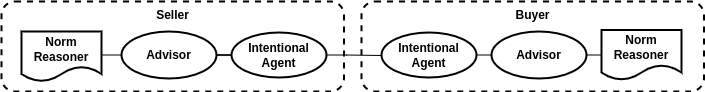

The diagram above was exported from draw.io. Its source (the exported page's mxGraphModel, read from the mxfile embedded in the PNG):
<mxGraphModel dx="1422" dy="802" grid="1" gridSize="10" guides="1" tooltips="1" connect="1" arrows="1" fold="1" page="1" pageScale="1" pageWidth="850" pageHeight="1100" math="0" shadow="0">
  <root>
    <mxCell id="0" />
    <mxCell id="1" parent="0" />
    <mxCell id="3BB96VYD3-dl7u5XomQT-3" value="Buyer&lt;br&gt;" style="rounded=1;whiteSpace=wrap;html=1;horizontal=1;align=center;verticalAlign=top;fontStyle=1;strokeWidth=2;dashed=1;" vertex="1" parent="1">
      <mxGeometry x="520" y="190" width="342.5" height="90" as="geometry" />
    </mxCell>
    <mxCell id="TCDtuILDtVRh4geXnQAo-1" value="Seller" style="rounded=1;whiteSpace=wrap;html=1;horizontal=1;align=center;verticalAlign=top;fontStyle=1;strokeWidth=2;dashed=1;" parent="1" vertex="1">
      <mxGeometry x="160" y="190" width="342.5" height="90" as="geometry" />
    </mxCell>
    <mxCell id="3BB96VYD3-dl7u5XomQT-1" style="edgeStyle=orthogonalEdgeStyle;rounded=0;orthogonalLoop=1;jettySize=auto;html=1;exitX=0;exitY=0.5;exitDx=0;exitDy=0;endArrow=none;endFill=0;" edge="1" parent="1" source="TCDtuILDtVRh4geXnQAo-3" target="TCDtuILDtVRh4geXnQAo-4">
      <mxGeometry relative="1" as="geometry" />
    </mxCell>
    <mxCell id="3BB96VYD3-dl7u5XomQT-12" style="edgeStyle=orthogonalEdgeStyle;rounded=0;orthogonalLoop=1;jettySize=auto;html=1;exitX=1;exitY=0.5;exitDx=0;exitDy=0;entryX=0.058;entryY=0.6;entryDx=0;entryDy=0;entryPerimeter=0;endArrow=none;endFill=0;" edge="1" parent="1" source="TCDtuILDtVRh4geXnQAo-3" target="3BB96VYD3-dl7u5XomQT-3">
      <mxGeometry relative="1" as="geometry" />
    </mxCell>
    <mxCell id="TCDtuILDtVRh4geXnQAo-3" value="Intentional Agent" style="ellipse;whiteSpace=wrap;html=1;fontStyle=1;strokeWidth=2;" parent="1" vertex="1">
      <mxGeometry x="390" y="221" width="95" height="45" as="geometry" />
    </mxCell>
    <mxCell id="3BB96VYD3-dl7u5XomQT-2" style="edgeStyle=orthogonalEdgeStyle;rounded=0;orthogonalLoop=1;jettySize=auto;html=1;exitX=0;exitY=0.5;exitDx=0;exitDy=0;entryX=1;entryY=0.5;entryDx=0;entryDy=0;endArrow=none;endFill=0;" edge="1" parent="1" source="TCDtuILDtVRh4geXnQAo-4" target="TCDtuILDtVRh4geXnQAo-5">
      <mxGeometry relative="1" as="geometry" />
    </mxCell>
    <mxCell id="TCDtuILDtVRh4geXnQAo-4" value="Advisor" style="ellipse;whiteSpace=wrap;html=1;fontStyle=1;strokeWidth=2;" parent="1" vertex="1">
      <mxGeometry x="280" y="220" width="95" height="47" as="geometry" />
    </mxCell>
    <mxCell id="TCDtuILDtVRh4geXnQAo-5" value="Norm Reasoner" style="shape=document;whiteSpace=wrap;html=1;boundedLbl=1;fontStyle=1;strokeWidth=2;" parent="1" vertex="1">
      <mxGeometry x="180" y="220" width="80" height="50" as="geometry" />
    </mxCell>
    <mxCell id="3BB96VYD3-dl7u5XomQT-10" style="edgeStyle=orthogonalEdgeStyle;rounded=0;orthogonalLoop=1;jettySize=auto;html=1;exitX=1;exitY=0.5;exitDx=0;exitDy=0;entryX=0;entryY=0.5;entryDx=0;entryDy=0;endArrow=none;endFill=0;" edge="1" parent="1" source="3BB96VYD3-dl7u5XomQT-5" target="3BB96VYD3-dl7u5XomQT-7">
      <mxGeometry relative="1" as="geometry" />
    </mxCell>
    <mxCell id="3BB96VYD3-dl7u5XomQT-5" value="Intentional Agent" style="ellipse;whiteSpace=wrap;html=1;fontStyle=1;strokeWidth=2;" vertex="1" parent="1">
      <mxGeometry x="540" y="221" width="95" height="45" as="geometry" />
    </mxCell>
    <mxCell id="3BB96VYD3-dl7u5XomQT-11" style="edgeStyle=orthogonalEdgeStyle;rounded=0;orthogonalLoop=1;jettySize=auto;html=1;exitX=1;exitY=0.5;exitDx=0;exitDy=0;entryX=0;entryY=0.5;entryDx=0;entryDy=0;endArrow=none;endFill=0;" edge="1" parent="1" source="3BB96VYD3-dl7u5XomQT-7" target="3BB96VYD3-dl7u5XomQT-8">
      <mxGeometry relative="1" as="geometry" />
    </mxCell>
    <mxCell id="3BB96VYD3-dl7u5XomQT-7" value="Advisor" style="ellipse;whiteSpace=wrap;html=1;fontStyle=1;strokeWidth=2;" vertex="1" parent="1">
      <mxGeometry x="650" y="220" width="95" height="47" as="geometry" />
    </mxCell>
    <mxCell id="3BB96VYD3-dl7u5XomQT-8" value="Norm Reasoner" style="shape=document;whiteSpace=wrap;html=1;boundedLbl=1;fontStyle=1;strokeWidth=2;" vertex="1" parent="1">
      <mxGeometry x="760" y="218.5" width="80" height="50" as="geometry" />
    </mxCell>
  </root>
</mxGraphModel>